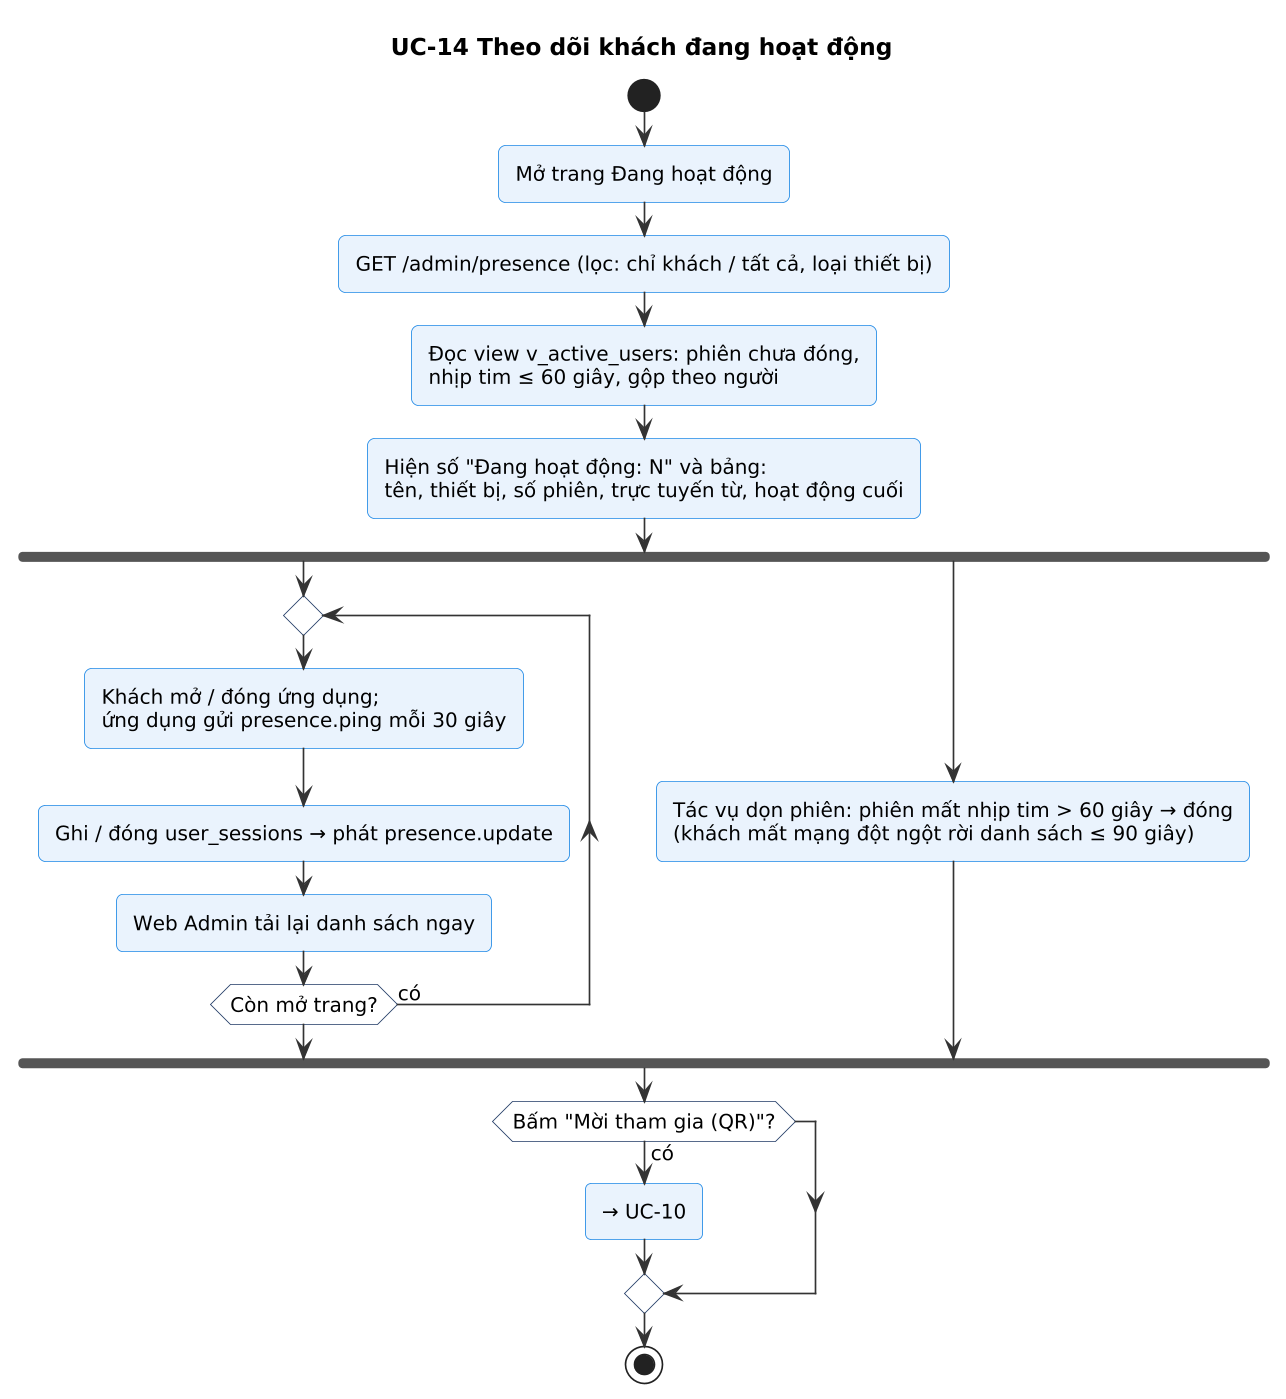

The diagram above was rendered by PlantUML. Its source (embedded in the PNG):
@startuml
!include skin.iuml
title UC-14 Theo dõi khách đang hoạt động
start
:Mở trang Đang hoạt động;
:GET /admin/presence (lọc: chỉ khách / tất cả, loại thiết bị);
:Đọc view v_active_users: phiên chưa đóng,\nnhịp tim ≤ 60 giây, gộp theo người;
:Hiện số "Đang hoạt động: N" và bảng:\ntên, thiết bị, số phiên, trực tuyến từ, hoạt động cuối;
fork
  repeat
    :Khách mở / đóng ứng dụng;\nứng dụng gửi presence.ping mỗi 30 giây;
    :Ghi / đóng user_sessions → phát presence.update;
    :Web Admin tải lại danh sách ngay;
  repeat while (Còn mở trang?) is (có)
fork again
  :Tác vụ dọn phiên: phiên mất nhịp tim > 60 giây → đóng\n(khách mất mạng đột ngột rời danh sách ≤ 90 giây);
end fork
if (Bấm "Mời tham gia (QR)"?) then (có)
  :→ UC-10;
endif
stop
@enduml